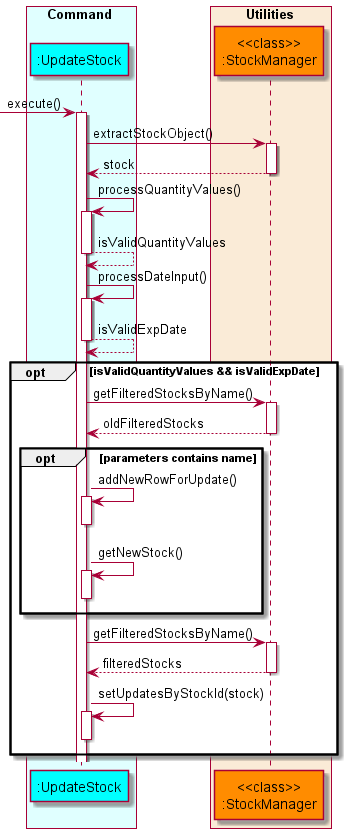

The diagram above was rendered by PlantUML. Its source (embedded in the PNG):
@startuml UpdateStockSequenceDiagram
'https://plantuml.com/sequence-diagram

!include style.puml

box Command COLOR_COMMAND_BOX
    participant ":UpdateStock" as updatestock COLOR_COMMAND
end box

box Utilities COLOR_UTILITIES_BOX
    participant "<<class>>\n:StockManager" as stockmanager COLOR_UTILITIES
end box

autoactivate on

-> updatestock: execute()
    updatestock -> stockmanager: extractStockObject()
    updatestock <-- stockmanager: stock

    updatestock -> updatestock: processQuantityValues()
    updatestock --> updatestock: isValidQuantityValues

    updatestock -> updatestock: processDateInput()
    updatestock --> updatestock: isValidExpDate

    opt isValidQuantityValues && isValidExpDate
        updatestock -> stockmanager: getFilteredStocksByName()
        updatestock <-- stockmanager: oldFilteredStocks
        opt parameters contains name
            updatestock -> updatestock: addNewRowForUpdate()
            deactivate updatestock
            updatestock -> updatestock: getNewStock()
            deactivate updatestock
        end
        updatestock -> stockmanager: getFilteredStocksByName()
        updatestock <-- stockmanager: filteredStocks
        updatestock -> updatestock: setUpdatesByStockId(stock)
        deactivate updatestock
    end

@enduml